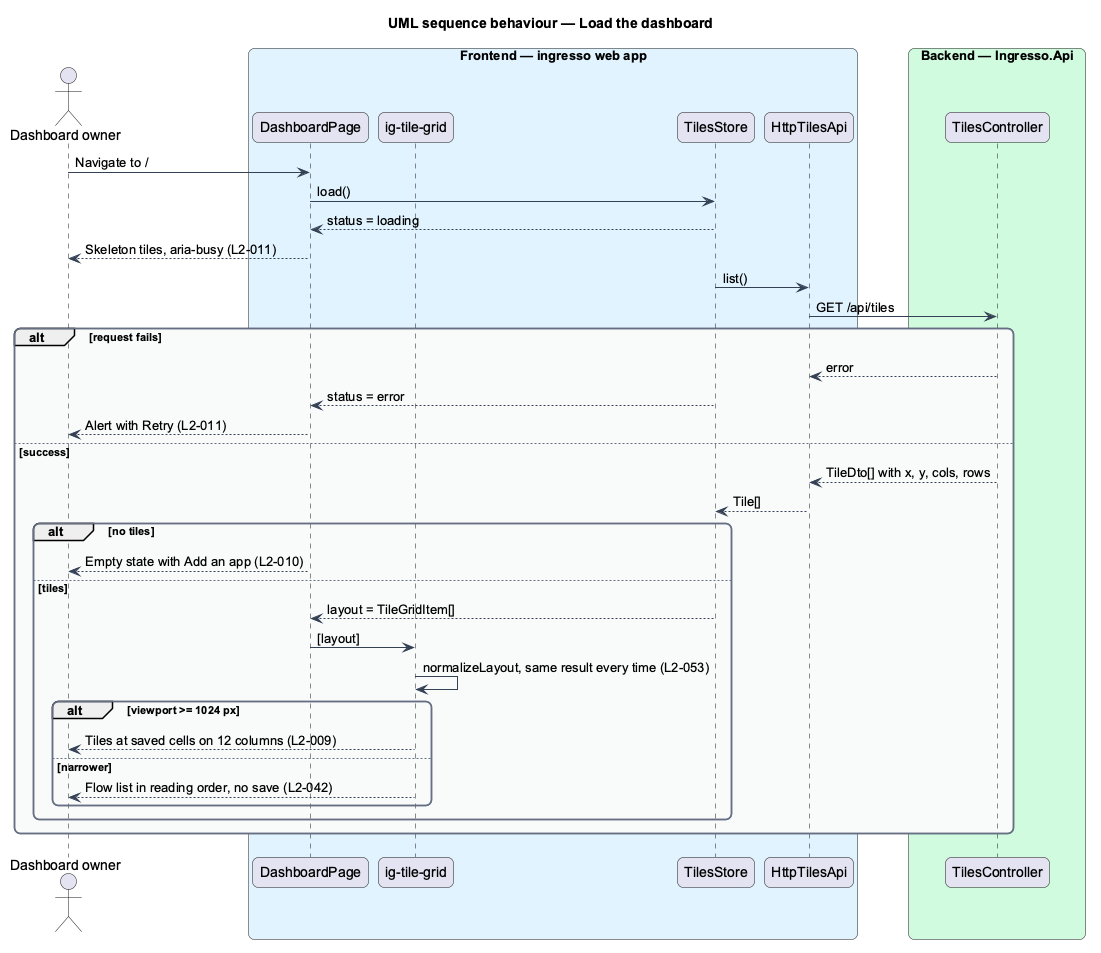

The diagram above was rendered by PlantUML. Its source (embedded in the PNG):
@startuml
title UML sequence behaviour — Load the dashboard
skinparam backgroundColor #FFFFFF
skinparam shadowing false
skinparam roundcorner 12
skinparam defaultFontName Arial
skinparam ArrowColor #344054
skinparam rectangle {
  BorderColor #344054
  FontColor #101828
}
skinparam package {
  BorderColor #667085
  FontColor #101828
  BackgroundColor #F9FAFB
}
actor "Dashboard owner" as actor
box "Frontend — ingresso web app" #E0F2FE
  participant "DashboardPage" as page
  participant "ig-tile-grid" as grid
  participant "TilesStore" as store
  participant "HttpTilesApi" as client
end box
box "Backend — Ingresso.Api" #D1FADF
  participant "TilesController" as controller
end box
actor -> page : Navigate to /
page -> store : load()
store --> page : status = loading
page --> actor : Skeleton tiles, aria-busy (L2-011)
store -> client : list()
client -> controller : GET /api/tiles
alt request fails
  controller --> client : error
  store --> page : status = error
  page --> actor : Alert with Retry (L2-011)
else success
  controller --> client : TileDto[] with x, y, cols, rows
  client --> store : Tile[]
  alt no tiles
    page --> actor : Empty state with Add an app (L2-010)
  else tiles
    store --> page : layout = TileGridItem[]
    page -> grid : [layout]
    grid -> grid : normalizeLayout, same result every time (L2-053)
    alt viewport >= 1024 px
      grid --> actor : Tiles at saved cells on 12 columns (L2-009)
    else narrower
      grid --> actor : Flow list in reading order, no save (L2-042)
    end
  end
end
@enduml